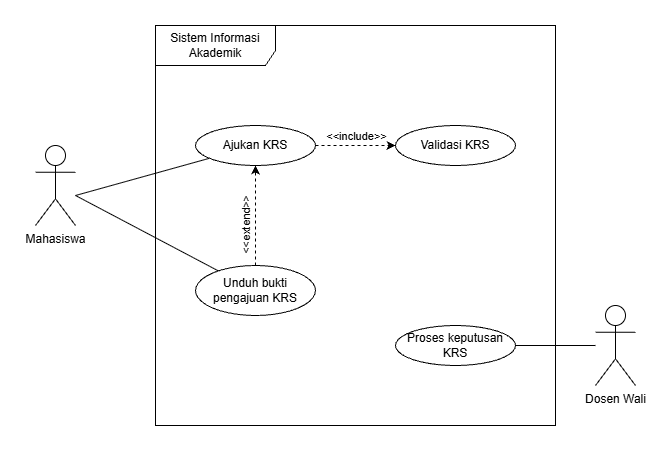

The diagram above was exported from draw.io. Its source (the exported page's mxGraphModel, read from the mxfile embedded in the PNG):
<mxGraphModel dx="1030" dy="562" grid="1" gridSize="10" guides="1" tooltips="1" connect="1" arrows="1" fold="1" page="1" pageScale="1" pageWidth="850" pageHeight="1100" math="0" shadow="0">
  <root>
    <mxCell id="0" />
    <mxCell id="1" parent="0" />
    <mxCell id="P6BMGoemkaimnOz8CS5c-3" parent="1" style="shape=umlFrame;whiteSpace=wrap;html=1;pointerEvents=0;width=120;height=40;" value="Sistem Informasi Akademik" vertex="1">
      <mxGeometry height="400" width="400" x="240" y="160" as="geometry" />
    </mxCell>
    <mxCell id="P6BMGoemkaimnOz8CS5c-13" edge="1" parent="1" style="rounded=0;orthogonalLoop=1;jettySize=auto;html=1;defaultLabelBackgroundColor=page;endArrow=none;endFill=0;" target="P6BMGoemkaimnOz8CS5c-8">
      <mxGeometry relative="1" x="0.0054" as="geometry">
        <mxPoint x="160" y="330" as="sourcePoint" />
      </mxGeometry>
    </mxCell>
    <mxCell id="P6BMGoemkaimnOz8CS5c-14" edge="1" parent="1" style="rounded=0;orthogonalLoop=1;jettySize=auto;html=1;defaultLabelBackgroundColor=page;endArrow=none;endFill=0;" target="P6BMGoemkaimnOz8CS5c-6">
      <mxGeometry relative="1" as="geometry">
        <mxPoint x="160" y="330" as="sourcePoint" />
      </mxGeometry>
    </mxCell>
    <mxCell id="P6BMGoemkaimnOz8CS5c-4" parent="1" style="shape=umlActor;verticalLabelPosition=bottom;verticalAlign=top;html=1;labelPerimeter=1;" value="Mahasiswa" vertex="1">
      <mxGeometry height="80" width="40" x="120" y="280" as="geometry" />
    </mxCell>
    <mxCell id="P6BMGoemkaimnOz8CS5c-10" edge="1" parent="1" source="P6BMGoemkaimnOz8CS5c-5" style="edgeStyle=orthogonalEdgeStyle;rounded=0;orthogonalLoop=1;jettySize=auto;html=1;defaultLabelBackgroundColor=page;endArrow=none;endFill=0;" target="P6BMGoemkaimnOz8CS5c-9">
      <mxGeometry relative="1" as="geometry" />
    </mxCell>
    <mxCell id="P6BMGoemkaimnOz8CS5c-5" parent="1" style="shape=umlActor;verticalLabelPosition=bottom;verticalAlign=top;html=1;labelPerimeter=1;" value="Dosen Wali" vertex="1">
      <mxGeometry height="80" width="40" x="680" y="440" as="geometry" />
    </mxCell>
    <mxCell id="P6BMGoemkaimnOz8CS5c-15" edge="1" parent="1" source="P6BMGoemkaimnOz8CS5c-6" style="edgeStyle=orthogonalEdgeStyle;rounded=0;orthogonalLoop=1;jettySize=auto;html=1;defaultLabelBackgroundColor=page;dashed=1;" target="P6BMGoemkaimnOz8CS5c-7">
      <mxGeometry relative="1" as="geometry" />
    </mxCell>
    <mxCell id="P6BMGoemkaimnOz8CS5c-16" connectable="0" parent="P6BMGoemkaimnOz8CS5c-15" style="edgeLabel;html=1;align=center;verticalAlign=middle;resizable=0;points=[];inheritText=1;defaultLabelBackgroundColor=page;" value="&amp;lt;&amp;lt;include&amp;gt;&amp;gt;" vertex="1">
      <mxGeometry relative="1" x="0.02" y="1" as="geometry">
        <mxPoint x="-1" y="-9" as="offset" />
      </mxGeometry>
    </mxCell>
    <mxCell id="P6BMGoemkaimnOz8CS5c-6" parent="1" style="ellipse;whiteSpace=wrap;html=1;" value="Ajukan KRS" vertex="1">
      <mxGeometry height="40" width="120" x="280" y="260" as="geometry" />
    </mxCell>
    <mxCell id="P6BMGoemkaimnOz8CS5c-7" parent="1" style="ellipse;whiteSpace=wrap;html=1;" value="Validasi KRS" vertex="1">
      <mxGeometry height="40" width="120" x="480" y="260" as="geometry" />
    </mxCell>
    <mxCell id="P6BMGoemkaimnOz8CS5c-17" edge="1" parent="1" source="P6BMGoemkaimnOz8CS5c-8" style="edgeStyle=orthogonalEdgeStyle;rounded=0;orthogonalLoop=1;jettySize=auto;html=1;entryX=0.5;entryY=1;entryDx=0;entryDy=0;defaultLabelBackgroundColor=page;dashed=1;" target="P6BMGoemkaimnOz8CS5c-6">
      <mxGeometry relative="1" as="geometry" />
    </mxCell>
    <mxCell id="P6BMGoemkaimnOz8CS5c-18" connectable="0" parent="P6BMGoemkaimnOz8CS5c-17" style="edgeLabel;html=1;align=center;verticalAlign=middle;resizable=0;points=[];inheritText=1;defaultLabelBackgroundColor=page;rotation=-90;" value="&amp;lt;&amp;lt;extend&amp;gt;&amp;gt;" vertex="1">
      <mxGeometry relative="1" x="-0.2389" as="geometry">
        <mxPoint x="-10" y="-2" as="offset" />
      </mxGeometry>
    </mxCell>
    <mxCell id="P6BMGoemkaimnOz8CS5c-8" parent="1" style="ellipse;whiteSpace=wrap;html=1;" value="Unduh bukti pengajuan KRS" vertex="1">
      <mxGeometry height="50" width="120" x="280" y="400" as="geometry" />
    </mxCell>
    <mxCell id="P6BMGoemkaimnOz8CS5c-9" parent="1" style="ellipse;whiteSpace=wrap;html=1;" value="Proses keputusan KRS" vertex="1">
      <mxGeometry height="40" width="120" x="480" y="460" as="geometry" />
    </mxCell>
  </root>
</mxGraphModel>